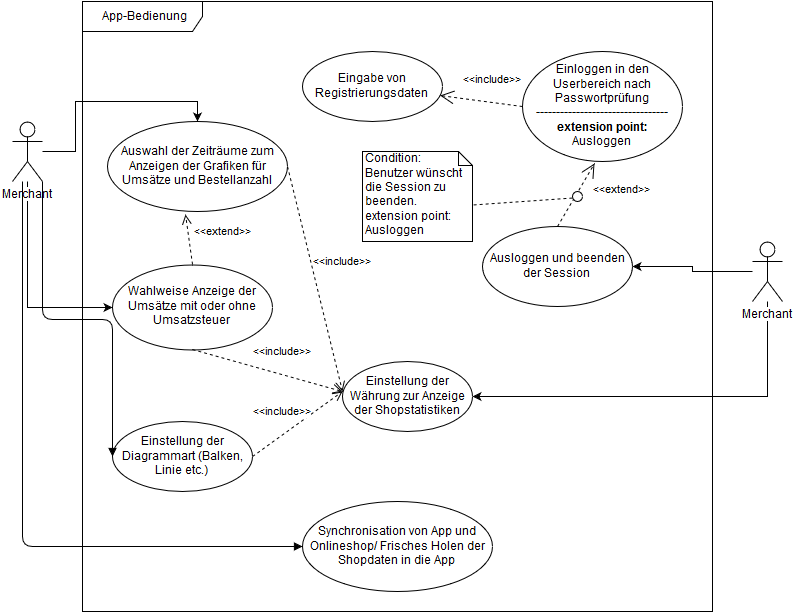

The diagram above was exported from draw.io. Its source (the exported page's mxGraphModel, read from the mxfile embedded in the PNG):
<mxGraphModel dx="1250" dy="765" grid="1" gridSize="10" guides="1" tooltips="1" connect="1" arrows="1" fold="1" page="1" pageScale="1" pageWidth="850" pageHeight="1100" background="#ffffff" math="0" shadow="0">
  <root>
    <mxCell id="0" />
    <mxCell id="1" parent="0" />
    <mxCell id="54" style="edgeStyle=orthogonalEdgeStyle;rounded=0;html=1;entryX=0.5;entryY=0;jettySize=auto;orthogonalLoop=1;" edge="1" parent="1" source="2" target="41">
      <mxGeometry relative="1" as="geometry" />
    </mxCell>
    <mxCell id="55" style="edgeStyle=orthogonalEdgeStyle;rounded=0;html=1;entryX=0;entryY=0.5;jettySize=auto;orthogonalLoop=1;" edge="1" parent="1" source="2" target="42">
      <mxGeometry relative="1" as="geometry">
        <Array as="points">
          <mxPoint x="55" y="356" />
        </Array>
      </mxGeometry>
    </mxCell>
    <mxCell id="2" value="Merchant" style="shape=umlActor;verticalLabelPosition=bottom;labelBackgroundColor=#ffffff;verticalAlign=top;html=1;" vertex="1" parent="1">
      <mxGeometry x="40" y="170" width="30" height="60" as="geometry" />
    </mxCell>
    <mxCell id="6" value="Eingabe von Registrierungsdaten&lt;br&gt;" style="ellipse;whiteSpace=wrap;html=1;" vertex="1" parent="1">
      <mxGeometry x="330" y="100" width="140" height="70" as="geometry" />
    </mxCell>
    <mxCell id="7" value="App-Bedienung" style="shape=umlFrame;whiteSpace=wrap;html=1;width=120;height=30;" vertex="1" parent="1">
      <mxGeometry x="110" y="50" width="630" height="610" as="geometry" />
    </mxCell>
    <mxCell id="12" value="Einloggen in den Userbereich nach Passwortprüfung&lt;br&gt;---------------------------------&lt;br&gt;&lt;b&gt;extension point:&lt;br&gt;&lt;/b&gt;Ausloggen&lt;br&gt;" style="ellipse;whiteSpace=wrap;html=1;" vertex="1" parent="1">
      <mxGeometry x="550" y="100" width="160" height="110" as="geometry" />
    </mxCell>
    <mxCell id="14" value="&amp;lt;&amp;lt;include&amp;gt;&amp;gt;" style="endArrow=open;endSize=12;dashed=1;html=1;exitX=0;exitY=0.5;" edge="1" parent="1" source="12" target="6">
      <mxGeometry x="-0.2047" y="-21" width="160" relative="1" as="geometry">
        <mxPoint x="330" y="400" as="sourcePoint" />
        <mxPoint x="400" y="170" as="targetPoint" />
        <mxPoint as="offset" />
      </mxGeometry>
    </mxCell>
    <mxCell id="15" value="Ausloggen und beenden der Session&lt;br&gt;" style="ellipse;whiteSpace=wrap;html=1;" vertex="1" parent="1">
      <mxGeometry x="510" y="275" width="150" height="80" as="geometry" />
    </mxCell>
    <mxCell id="17" style="edgeStyle=orthogonalEdgeStyle;rounded=0;html=1;exitX=0.5;exitY=1;entryX=0.5;entryY=1;jettySize=auto;orthogonalLoop=1;" edge="1" parent="1" source="12" target="12">
      <mxGeometry relative="1" as="geometry" />
    </mxCell>
    <mxCell id="22" style="edgeStyle=orthogonalEdgeStyle;rounded=0;html=1;entryX=1;entryY=0.5;jettySize=auto;orthogonalLoop=1;" edge="1" parent="1" source="20" target="15">
      <mxGeometry relative="1" as="geometry" />
    </mxCell>
    <mxCell id="53" style="edgeStyle=orthogonalEdgeStyle;rounded=0;html=1;entryX=1;entryY=0.5;jettySize=auto;orthogonalLoop=1;" edge="1" parent="1" source="20" target="33">
      <mxGeometry relative="1" as="geometry">
        <Array as="points">
          <mxPoint x="795" y="445" />
        </Array>
      </mxGeometry>
    </mxCell>
    <mxCell id="20" value="Merchant" style="shape=umlActor;verticalLabelPosition=bottom;labelBackgroundColor=#ffffff;verticalAlign=top;html=1;" vertex="1" parent="1">
      <mxGeometry x="780" y="290" width="30" height="60" as="geometry" />
    </mxCell>
    <mxCell id="23" value="&amp;lt;&amp;lt;extend&amp;gt;&amp;gt;" style="endArrow=open;endSize=12;dashed=1;html=1;entryX=0.45;entryY=1.018;entryPerimeter=0;exitX=0.5;exitY=0;" edge="1" parent="1" source="15" target="12">
      <mxGeometry x="0.7272" y="-38" width="160" relative="1" as="geometry">
        <mxPoint x="410" y="460" as="sourcePoint" />
        <mxPoint x="570" y="460" as="targetPoint" />
        <mxPoint as="offset" />
      </mxGeometry>
    </mxCell>
    <mxCell id="24" value="Condition:&lt;br&gt;Benutzer wünscht &lt;br&gt;die Session zu beenden.&lt;br&gt;extension point:&lt;br&gt;Ausloggen&lt;br&gt;" style="shape=note;whiteSpace=wrap;html=1;size=14;verticalAlign=top;align=left;spacingTop=-6;" vertex="1" parent="1">
      <mxGeometry x="390" y="200" width="110" height="90" as="geometry" />
    </mxCell>
    <mxCell id="25" value="" style="shape=umlLifeline;perimeter=lifelinePerimeter;whiteSpace=wrap;html=1;container=1;collapsible=0;recursiveResize=0;outlineConnect=0;size=0;rotation=86;" vertex="1" parent="1">
      <mxGeometry x="545" y="200" width="10" height="100" as="geometry" />
    </mxCell>
    <mxCell id="27" value="" style="ellipse;whiteSpace=wrap;html=1;" vertex="1" parent="1">
      <mxGeometry x="600" y="240" width="10" height="10" as="geometry" />
    </mxCell>
    <mxCell id="33" value="Einstellung der Währung zur Anzeige der Shopstatistiken&lt;br&gt;" style="ellipse;whiteSpace=wrap;html=1;" vertex="1" parent="1">
      <mxGeometry x="370" y="410" width="130" height="70" as="geometry" />
    </mxCell>
    <mxCell id="40" value="Einstellung der Diagrammart (Balken, Linie etc.)&lt;br&gt;" style="ellipse;whiteSpace=wrap;html=1;" vertex="1" parent="1">
      <mxGeometry x="140" y="470" width="140" height="70" as="geometry" />
    </mxCell>
    <mxCell id="41" value="Auswahl der Zeiträume zum Anzeigen der Grafiken für Umsätze und Bestellanzahl&lt;br&gt;" style="ellipse;whiteSpace=wrap;html=1;" vertex="1" parent="1">
      <mxGeometry x="135" y="170" width="180" height="90" as="geometry" />
    </mxCell>
    <mxCell id="42" value="Wahlweise Anzeige der Umsätze mit oder ohne Umsatzsteuer&lt;br&gt;" style="ellipse;whiteSpace=wrap;html=1;" vertex="1" parent="1">
      <mxGeometry x="140" y="313" width="160" height="85" as="geometry" />
    </mxCell>
    <mxCell id="43" value="Synchronisation von App und Onlineshop/ Frisches Holen der Shopdaten in die App&lt;br&gt;" style="ellipse;whiteSpace=wrap;html=1;" vertex="1" parent="1">
      <mxGeometry x="330" y="550" width="190" height="90" as="geometry" />
    </mxCell>
    <mxCell id="47" value="" style="endArrow=block;endFill=1;html=1;edgeStyle=orthogonalEdgeStyle;align=left;verticalAlign=top;" edge="1" parent="1" source="2">
      <mxGeometry x="-1" relative="1" as="geometry">
        <mxPoint x="50" y="270" as="sourcePoint" />
        <mxPoint x="330" y="595" as="targetPoint" />
        <Array as="points">
          <mxPoint x="50" y="595" />
        </Array>
      </mxGeometry>
    </mxCell>
    <mxCell id="48" value="" style="resizable=0;html=1;align=left;verticalAlign=bottom;labelBackgroundColor=#ffffff;fontSize=10;" connectable="0" vertex="1" parent="47">
      <mxGeometry x="-1" relative="1" as="geometry" />
    </mxCell>
    <mxCell id="57" value="" style="endArrow=block;endFill=1;html=1;edgeStyle=orthogonalEdgeStyle;align=left;verticalAlign=top;exitX=1;exitY=1;exitPerimeter=0;" edge="1" parent="1" source="2">
      <mxGeometry x="-1" relative="1" as="geometry">
        <mxPoint x="-20" y="505" as="sourcePoint" />
        <mxPoint x="140" y="505" as="targetPoint" />
        <Array as="points">
          <mxPoint x="70" y="368" />
          <mxPoint x="140" y="368" />
        </Array>
      </mxGeometry>
    </mxCell>
    <mxCell id="58" value="" style="resizable=0;html=1;align=left;verticalAlign=bottom;labelBackgroundColor=#ffffff;fontSize=10;" connectable="0" vertex="1" parent="57">
      <mxGeometry x="-1" relative="1" as="geometry" />
    </mxCell>
    <mxCell id="59" value="&amp;lt;&amp;lt;include&amp;gt;&amp;gt;" style="html=1;verticalAlign=bottom;endArrow=open;dashed=1;endSize=8;exitX=1;exitY=0.5;" edge="1" parent="1" source="41">
      <mxGeometry x="-0.0065" y="28" relative="1" as="geometry">
        <mxPoint x="270" y="440" as="sourcePoint" />
        <mxPoint x="370" y="440" as="targetPoint" />
        <mxPoint as="offset" />
      </mxGeometry>
    </mxCell>
    <mxCell id="60" value="&amp;lt;&amp;lt;include&amp;gt;&amp;gt;" style="html=1;verticalAlign=bottom;endArrow=open;dashed=1;endSize=8;exitX=0.5;exitY=1;" edge="1" parent="1" source="42">
      <mxGeometry x="0.1543" y="13" relative="1" as="geometry">
        <mxPoint x="290" y="440" as="sourcePoint" />
        <mxPoint x="370" y="440" as="targetPoint" />
        <mxPoint as="offset" />
      </mxGeometry>
    </mxCell>
    <mxCell id="61" value="&amp;lt;&amp;lt;include&amp;gt;&amp;gt;" style="html=1;verticalAlign=bottom;endArrow=open;dashed=1;endSize=8;exitX=1;exitY=0.5;" edge="1" parent="1" source="40">
      <mxGeometry x="-0.1927" y="11" relative="1" as="geometry">
        <mxPoint x="270" y="440" as="sourcePoint" />
        <mxPoint x="370" y="440" as="targetPoint" />
        <mxPoint as="offset" />
      </mxGeometry>
    </mxCell>
    <mxCell id="62" value="&amp;lt;&amp;lt;extend&amp;gt;&amp;gt;" style="html=1;verticalAlign=bottom;endArrow=open;dashed=1;endSize=8;entryX=0.433;entryY=1.033;entryPerimeter=0;exitX=0.5;exitY=0;" edge="1" parent="1" source="42" target="41">
      <mxGeometry x="-0.2625" y="-33" relative="1" as="geometry">
        <mxPoint x="170" y="325" as="sourcePoint" />
        <mxPoint x="230" y="255" as="targetPoint" />
        <mxPoint as="offset" />
      </mxGeometry>
    </mxCell>
  </root>
</mxGraphModel>